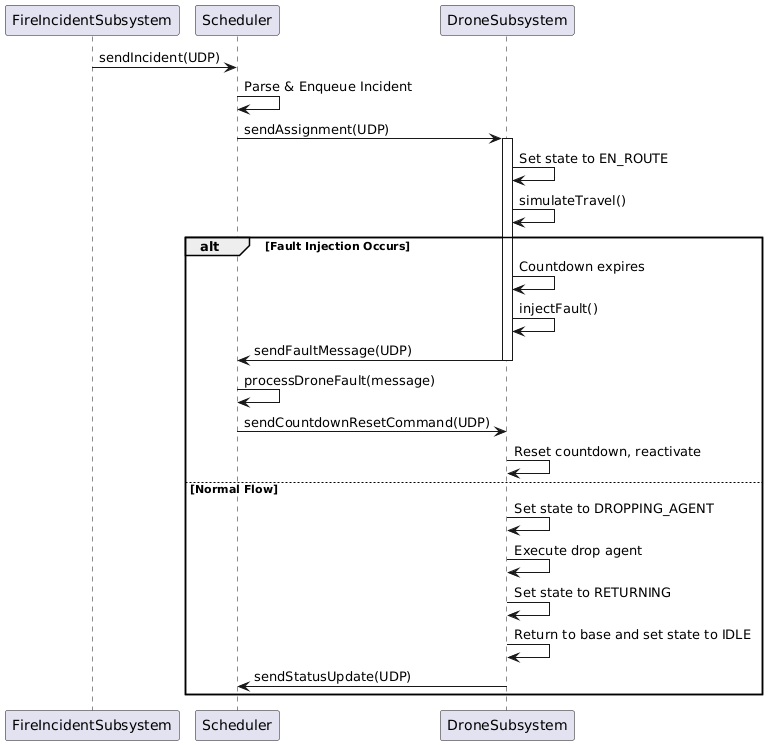

The diagram above was rendered by PlantUML. Its source (embedded in the PNG):
@startuml
participant FireIncidentSubsystem
participant Scheduler
participant DroneSubsystem

' Fire incident subsystem sends incident to Scheduler
FireIncidentSubsystem -> Scheduler: sendIncident(UDP)
Scheduler -> Scheduler: Parse & Enqueue Incident

' Scheduler assigns incident to a Drone
Scheduler -> DroneSubsystem: sendAssignment(UDP)
activate DroneSubsystem
DroneSubsystem -> DroneSubsystem: Set state to EN_ROUTE
DroneSubsystem -> DroneSubsystem: simulateTravel() 

' Alternative flow: fault injection may occur during travel
alt Fault Injection Occurs
    DroneSubsystem -> DroneSubsystem: Countdown expires
    DroneSubsystem -> DroneSubsystem: injectFault()
    DroneSubsystem -> Scheduler: sendFaultMessage(UDP)
    deactivate DroneSubsystem
    
    Scheduler -> Scheduler: processDroneFault(message)
    Scheduler -> DroneSubsystem: sendCountdownResetCommand(UDP)
    DroneSubsystem -> DroneSubsystem: Reset countdown, reactivate
else Normal Flow
    DroneSubsystem -> DroneSubsystem: Set state to DROPPING_AGENT
    DroneSubsystem -> DroneSubsystem: Execute drop agent
    DroneSubsystem -> DroneSubsystem: Set state to RETURNING
    DroneSubsystem -> DroneSubsystem: Return to base and set state to IDLE
    DroneSubsystem -> Scheduler: sendStatusUpdate(UDP)
    deactivate DroneSubsystem
end
@enduml